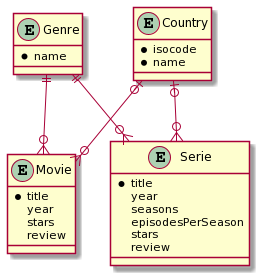

The diagram above was rendered by PlantUML. Its source (embedded in the PNG):
@startuml
entity Genre {
    * name
}

entity Movie {
    * title
    year
    stars
    review
}

entity Serie {
    * title
    year
    seasons
    episodesPerSeason
    stars
    review
}

entity Country {
    * isocode
    * name
}

Genre ||--o{ Movie
Genre ||--o{ Serie
Country |o--o{ Movie
Country |o--o{ Serie
@enduml